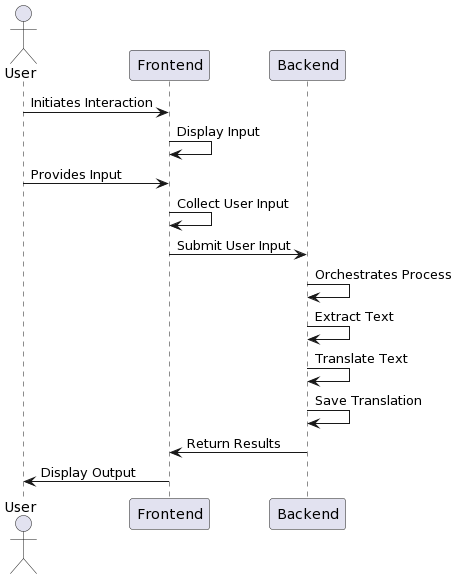

The diagram above was rendered by PlantUML. Its source (embedded in the PNG):
@startuml
actor User
participant Frontend
participant Backend

User -> Frontend: Initiates Interaction
Frontend -> Frontend: Display Input
User -> Frontend: Provides Input
Frontend -> Frontend: Collect User Input
Frontend -> Backend: Submit User Input
Backend -> Backend: Orchestrates Process
Backend -> Backend: Extract Text
Backend -> Backend: Translate Text
Backend -> Backend: Save Translation
Backend -> Frontend: Return Results
Frontend -> User: Display Output
@enduml